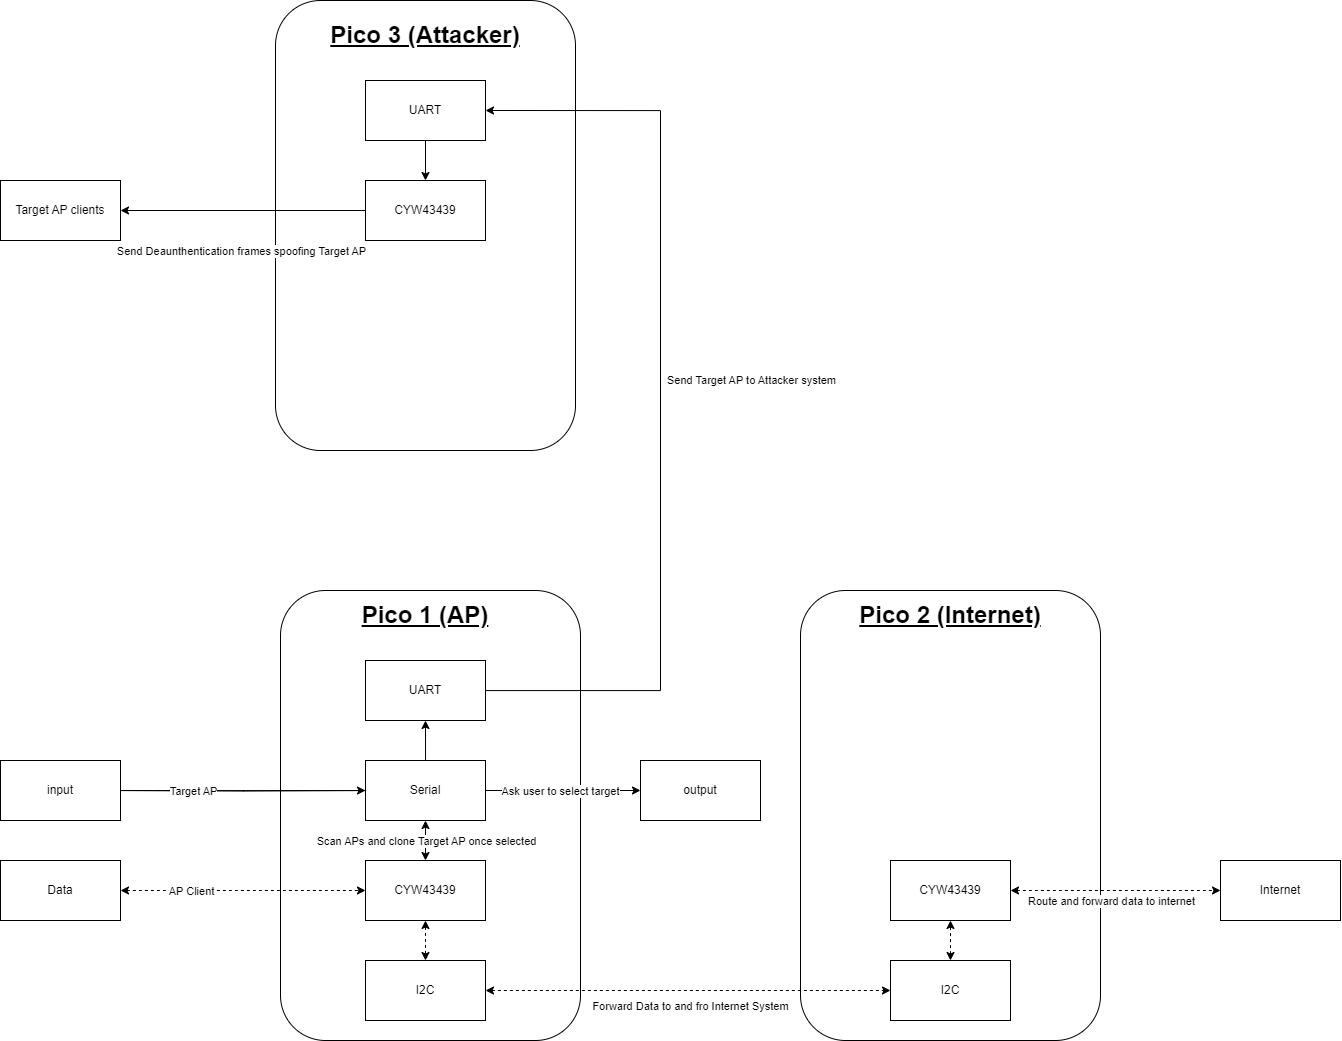

The diagram above was exported from draw.io. Its source (the exported page's mxGraphModel, read from the mxfile embedded in the PNG):
<mxGraphModel dx="2206" dy="2317" grid="1" gridSize="10" guides="1" tooltips="1" connect="1" arrows="1" fold="1" page="1" pageScale="1" pageWidth="827" pageHeight="1169" math="0" shadow="0">
  <root>
    <mxCell id="WIyWlLk6GJQsqaUBKTNV-0" />
    <mxCell id="WIyWlLk6GJQsqaUBKTNV-1" parent="WIyWlLk6GJQsqaUBKTNV-0" />
    <mxCell id="ocsllec0KN7RO2HZKjNb-19" value="" style="rounded=1;whiteSpace=wrap;html=1;" vertex="1" parent="WIyWlLk6GJQsqaUBKTNV-1">
      <mxGeometry x="1430" y="170" width="300" height="450" as="geometry" />
    </mxCell>
    <mxCell id="ocsllec0KN7RO2HZKjNb-1" value="" style="rounded=1;whiteSpace=wrap;html=1;" vertex="1" parent="WIyWlLk6GJQsqaUBKTNV-1">
      <mxGeometry x="905" y="-420" width="300" height="450" as="geometry" />
    </mxCell>
    <mxCell id="NK9lHQDN7n9AndpG8jwG-143" value="" style="rounded=1;whiteSpace=wrap;html=1;" parent="WIyWlLk6GJQsqaUBKTNV-1" vertex="1">
      <mxGeometry x="910" y="170" width="300" height="450" as="geometry" />
    </mxCell>
    <mxCell id="NK9lHQDN7n9AndpG8jwG-157" value="" style="edgeStyle=orthogonalEdgeStyle;rounded=0;orthogonalLoop=1;jettySize=auto;html=1;" parent="WIyWlLk6GJQsqaUBKTNV-1" edge="1">
      <mxGeometry relative="1" as="geometry">
        <mxPoint x="1750" y="320.00000000000045" as="sourcePoint" />
      </mxGeometry>
    </mxCell>
    <mxCell id="NK9lHQDN7n9AndpG8jwG-160" style="edgeStyle=orthogonalEdgeStyle;rounded=0;orthogonalLoop=1;jettySize=auto;html=1;exitX=1;exitY=0.5;exitDx=0;exitDy=0;entryX=1;entryY=0.5;entryDx=0;entryDy=0;" parent="WIyWlLk6GJQsqaUBKTNV-1" edge="1">
      <mxGeometry relative="1" as="geometry">
        <mxPoint x="1810" y="290" as="targetPoint" />
      </mxGeometry>
    </mxCell>
    <mxCell id="NK9lHQDN7n9AndpG8jwG-163" value="No" style="edgeLabel;html=1;align=center;verticalAlign=middle;resizable=0;points=[];" parent="NK9lHQDN7n9AndpG8jwG-160" connectable="0" vertex="1">
      <mxGeometry x="-0.0194" y="-1" relative="1" as="geometry">
        <mxPoint as="offset" />
      </mxGeometry>
    </mxCell>
    <mxCell id="NK9lHQDN7n9AndpG8jwG-164" value="" style="edgeStyle=orthogonalEdgeStyle;rounded=0;orthogonalLoop=1;jettySize=auto;html=1;" parent="WIyWlLk6GJQsqaUBKTNV-1" edge="1">
      <mxGeometry relative="1" as="geometry">
        <mxPoint x="1750" y="439.99999999999955" as="sourcePoint" />
      </mxGeometry>
    </mxCell>
    <mxCell id="NK9lHQDN7n9AndpG8jwG-166" value="" style="edgeStyle=orthogonalEdgeStyle;rounded=0;orthogonalLoop=1;jettySize=auto;html=1;" parent="WIyWlLk6GJQsqaUBKTNV-1" edge="1">
      <mxGeometry relative="1" as="geometry">
        <mxPoint x="1750" y="539.9999999999995" as="sourcePoint" />
      </mxGeometry>
    </mxCell>
    <mxCell id="NK9lHQDN7n9AndpG8jwG-167" style="edgeStyle=orthogonalEdgeStyle;rounded=0;orthogonalLoop=1;jettySize=auto;html=1;exitX=1;exitY=0.5;exitDx=0;exitDy=0;entryX=1;entryY=0.5;entryDx=0;entryDy=0;" parent="WIyWlLk6GJQsqaUBKTNV-1" edge="1">
      <mxGeometry relative="1" as="geometry">
        <mxPoint x="1810" y="509.99999999999955" as="targetPoint" />
        <Array as="points">
          <mxPoint x="1840" y="620" />
          <mxPoint x="1840" y="510" />
        </Array>
      </mxGeometry>
    </mxCell>
    <mxCell id="NK9lHQDN7n9AndpG8jwG-168" value="No" style="edgeLabel;html=1;align=center;verticalAlign=middle;resizable=0;points=[];" parent="NK9lHQDN7n9AndpG8jwG-167" connectable="0" vertex="1">
      <mxGeometry x="-0.071" relative="1" as="geometry">
        <mxPoint as="offset" />
      </mxGeometry>
    </mxCell>
    <mxCell id="NK9lHQDN7n9AndpG8jwG-169" value="" style="edgeStyle=orthogonalEdgeStyle;rounded=0;orthogonalLoop=1;jettySize=auto;html=1;" parent="WIyWlLk6GJQsqaUBKTNV-1" edge="1">
      <mxGeometry relative="1" as="geometry">
        <mxPoint x="1750" y="699.9999999999995" as="targetPoint" />
      </mxGeometry>
    </mxCell>
    <mxCell id="NK9lHQDN7n9AndpG8jwG-270" value="&lt;b&gt;&lt;font style=&quot;font-size: 24px;&quot;&gt;&lt;u&gt;Pico 1 (AP)&lt;/u&gt;&lt;/font&gt;&lt;/b&gt;" style="text;html=1;strokeColor=none;fillColor=none;align=center;verticalAlign=middle;whiteSpace=wrap;rounded=0;" parent="WIyWlLk6GJQsqaUBKTNV-1" vertex="1">
      <mxGeometry x="955" y="180" width="200" height="30" as="geometry" />
    </mxCell>
    <mxCell id="NK9lHQDN7n9AndpG8jwG-271" value="&lt;b&gt;&lt;font style=&quot;font-size: 24px;&quot;&gt;&lt;u&gt;Pico 2 (Internet)&lt;/u&gt;&lt;/font&gt;&lt;/b&gt;" style="text;html=1;strokeColor=none;fillColor=none;align=center;verticalAlign=middle;whiteSpace=wrap;rounded=0;" parent="WIyWlLk6GJQsqaUBKTNV-1" vertex="1">
      <mxGeometry x="1480" y="180" width="200" height="30" as="geometry" />
    </mxCell>
    <mxCell id="NK9lHQDN7n9AndpG8jwG-272" value="&lt;b&gt;&lt;font style=&quot;font-size: 24px;&quot;&gt;&lt;u&gt;Pico 3 (Attacker)&lt;/u&gt;&lt;/font&gt;&lt;/b&gt;" style="text;html=1;strokeColor=none;fillColor=none;align=center;verticalAlign=middle;whiteSpace=wrap;rounded=0;" parent="WIyWlLk6GJQsqaUBKTNV-1" vertex="1">
      <mxGeometry x="955" y="-400" width="200" height="30" as="geometry" />
    </mxCell>
    <mxCell id="ocsllec0KN7RO2HZKjNb-2" style="edgeStyle=orthogonalEdgeStyle;rounded=0;orthogonalLoop=1;jettySize=auto;html=1;entryX=1;entryY=0.5;entryDx=0;entryDy=0;" edge="1" parent="WIyWlLk6GJQsqaUBKTNV-1" source="ocsllec0KN7RO2HZKjNb-0" target="ocsllec0KN7RO2HZKjNb-3">
      <mxGeometry relative="1" as="geometry">
        <mxPoint x="1390" y="70" as="targetPoint" />
        <Array as="points">
          <mxPoint x="1290" y="270" />
          <mxPoint x="1290" y="-310" />
        </Array>
      </mxGeometry>
    </mxCell>
    <mxCell id="ocsllec0KN7RO2HZKjNb-18" value="Send Target AP to Attacker system" style="edgeLabel;html=1;align=center;verticalAlign=middle;resizable=0;points=[];" vertex="1" connectable="0" parent="ocsllec0KN7RO2HZKjNb-2">
      <mxGeometry x="0.0555" y="-4" relative="1" as="geometry">
        <mxPoint x="86" y="5" as="offset" />
      </mxGeometry>
    </mxCell>
    <mxCell id="ocsllec0KN7RO2HZKjNb-0" value="UART" style="rounded=0;whiteSpace=wrap;html=1;" vertex="1" parent="WIyWlLk6GJQsqaUBKTNV-1">
      <mxGeometry x="995" y="240" width="120" height="60" as="geometry" />
    </mxCell>
    <mxCell id="ocsllec0KN7RO2HZKjNb-12" style="edgeStyle=orthogonalEdgeStyle;rounded=0;orthogonalLoop=1;jettySize=auto;html=1;entryX=0.5;entryY=0;entryDx=0;entryDy=0;" edge="1" parent="WIyWlLk6GJQsqaUBKTNV-1" source="ocsllec0KN7RO2HZKjNb-3" target="ocsllec0KN7RO2HZKjNb-11">
      <mxGeometry relative="1" as="geometry" />
    </mxCell>
    <mxCell id="ocsllec0KN7RO2HZKjNb-3" value="UART" style="rounded=0;whiteSpace=wrap;html=1;" vertex="1" parent="WIyWlLk6GJQsqaUBKTNV-1">
      <mxGeometry x="995" y="-340" width="120" height="60" as="geometry" />
    </mxCell>
    <mxCell id="ocsllec0KN7RO2HZKjNb-5" style="edgeStyle=orthogonalEdgeStyle;rounded=0;orthogonalLoop=1;jettySize=auto;html=1;entryX=0.5;entryY=1;entryDx=0;entryDy=0;" edge="1" parent="WIyWlLk6GJQsqaUBKTNV-1" source="ocsllec0KN7RO2HZKjNb-4" target="ocsllec0KN7RO2HZKjNb-0">
      <mxGeometry relative="1" as="geometry" />
    </mxCell>
    <mxCell id="ocsllec0KN7RO2HZKjNb-4" value="input" style="rounded=0;whiteSpace=wrap;html=1;" vertex="1" parent="WIyWlLk6GJQsqaUBKTNV-1">
      <mxGeometry x="630" y="340" width="120" height="60" as="geometry" />
    </mxCell>
    <mxCell id="ocsllec0KN7RO2HZKjNb-6" style="edgeStyle=orthogonalEdgeStyle;rounded=0;orthogonalLoop=1;jettySize=auto;html=1;entryX=0;entryY=0.5;entryDx=0;entryDy=0;" edge="1" parent="WIyWlLk6GJQsqaUBKTNV-1" target="ocsllec0KN7RO2HZKjNb-7">
      <mxGeometry relative="1" as="geometry">
        <mxPoint x="750" y="370" as="sourcePoint" />
        <mxPoint x="1055" y="300" as="targetPoint" />
      </mxGeometry>
    </mxCell>
    <mxCell id="ocsllec0KN7RO2HZKjNb-8" value="Target AP" style="edgeLabel;html=1;align=center;verticalAlign=middle;resizable=0;points=[];" vertex="1" connectable="0" parent="ocsllec0KN7RO2HZKjNb-6">
      <mxGeometry x="-0.4131" relative="1" as="geometry">
        <mxPoint as="offset" />
      </mxGeometry>
    </mxCell>
    <mxCell id="ocsllec0KN7RO2HZKjNb-10" style="edgeStyle=orthogonalEdgeStyle;rounded=0;orthogonalLoop=1;jettySize=auto;html=1;startArrow=classic;startFill=1;" edge="1" parent="WIyWlLk6GJQsqaUBKTNV-1" source="ocsllec0KN7RO2HZKjNb-7" target="ocsllec0KN7RO2HZKjNb-9">
      <mxGeometry relative="1" as="geometry" />
    </mxCell>
    <mxCell id="ocsllec0KN7RO2HZKjNb-34" value="Scan APs and clone Target AP once selected" style="edgeLabel;html=1;align=center;verticalAlign=middle;resizable=0;points=[];" vertex="1" connectable="0" parent="ocsllec0KN7RO2HZKjNb-10">
      <mxGeometry x="-0.1" y="-2" relative="1" as="geometry">
        <mxPoint x="2" y="2" as="offset" />
      </mxGeometry>
    </mxCell>
    <mxCell id="ocsllec0KN7RO2HZKjNb-32" style="edgeStyle=orthogonalEdgeStyle;rounded=0;orthogonalLoop=1;jettySize=auto;html=1;entryX=0;entryY=0.5;entryDx=0;entryDy=0;" edge="1" parent="WIyWlLk6GJQsqaUBKTNV-1" source="ocsllec0KN7RO2HZKjNb-7" target="ocsllec0KN7RO2HZKjNb-31">
      <mxGeometry relative="1" as="geometry" />
    </mxCell>
    <mxCell id="ocsllec0KN7RO2HZKjNb-33" value="Ask user to select target" style="edgeLabel;html=1;align=center;verticalAlign=middle;resizable=0;points=[];" vertex="1" connectable="0" parent="ocsllec0KN7RO2HZKjNb-32">
      <mxGeometry x="-0.1393" y="-1" relative="1" as="geometry">
        <mxPoint x="8" y="-1" as="offset" />
      </mxGeometry>
    </mxCell>
    <mxCell id="ocsllec0KN7RO2HZKjNb-7" value="Serial" style="rounded=0;whiteSpace=wrap;html=1;" vertex="1" parent="WIyWlLk6GJQsqaUBKTNV-1">
      <mxGeometry x="995" y="340" width="120" height="60" as="geometry" />
    </mxCell>
    <mxCell id="ocsllec0KN7RO2HZKjNb-14" style="edgeStyle=orthogonalEdgeStyle;rounded=0;orthogonalLoop=1;jettySize=auto;html=1;dashed=1;startArrow=classic;startFill=1;" edge="1" parent="WIyWlLk6GJQsqaUBKTNV-1" source="ocsllec0KN7RO2HZKjNb-9" target="ocsllec0KN7RO2HZKjNb-13">
      <mxGeometry relative="1" as="geometry" />
    </mxCell>
    <mxCell id="ocsllec0KN7RO2HZKjNb-9" value="CYW43439" style="rounded=0;whiteSpace=wrap;html=1;" vertex="1" parent="WIyWlLk6GJQsqaUBKTNV-1">
      <mxGeometry x="995" y="440" width="120" height="60" as="geometry" />
    </mxCell>
    <mxCell id="ocsllec0KN7RO2HZKjNb-29" style="edgeStyle=orthogonalEdgeStyle;rounded=0;orthogonalLoop=1;jettySize=auto;html=1;entryX=1;entryY=0.5;entryDx=0;entryDy=0;" edge="1" parent="WIyWlLk6GJQsqaUBKTNV-1" source="ocsllec0KN7RO2HZKjNb-11" target="ocsllec0KN7RO2HZKjNb-28">
      <mxGeometry relative="1" as="geometry" />
    </mxCell>
    <mxCell id="ocsllec0KN7RO2HZKjNb-30" value="Send Deaunthentication frames spoofing Target AP" style="edgeLabel;html=1;align=center;verticalAlign=middle;resizable=0;points=[];" vertex="1" connectable="0" parent="ocsllec0KN7RO2HZKjNb-29">
      <mxGeometry x="0.2728" y="3" relative="1" as="geometry">
        <mxPoint x="31" y="37" as="offset" />
      </mxGeometry>
    </mxCell>
    <mxCell id="ocsllec0KN7RO2HZKjNb-11" value="CYW43439" style="rounded=0;whiteSpace=wrap;html=1;" vertex="1" parent="WIyWlLk6GJQsqaUBKTNV-1">
      <mxGeometry x="995" y="-240" width="120" height="60" as="geometry" />
    </mxCell>
    <mxCell id="ocsllec0KN7RO2HZKjNb-21" style="edgeStyle=orthogonalEdgeStyle;rounded=0;orthogonalLoop=1;jettySize=auto;html=1;startArrow=classic;startFill=1;dashed=1;" edge="1" parent="WIyWlLk6GJQsqaUBKTNV-1" source="ocsllec0KN7RO2HZKjNb-13" target="ocsllec0KN7RO2HZKjNb-20">
      <mxGeometry relative="1" as="geometry" />
    </mxCell>
    <mxCell id="ocsllec0KN7RO2HZKjNb-22" value="Forward Data to and fro Internet System" style="edgeLabel;html=1;align=center;verticalAlign=middle;resizable=0;points=[];" vertex="1" connectable="0" parent="ocsllec0KN7RO2HZKjNb-21">
      <mxGeometry x="0.1109" relative="1" as="geometry">
        <mxPoint x="-20" y="15" as="offset" />
      </mxGeometry>
    </mxCell>
    <mxCell id="ocsllec0KN7RO2HZKjNb-13" value="I2C" style="rounded=0;whiteSpace=wrap;html=1;" vertex="1" parent="WIyWlLk6GJQsqaUBKTNV-1">
      <mxGeometry x="995" y="540" width="120" height="60" as="geometry" />
    </mxCell>
    <mxCell id="ocsllec0KN7RO2HZKjNb-16" style="edgeStyle=orthogonalEdgeStyle;rounded=0;orthogonalLoop=1;jettySize=auto;html=1;dashed=1;startArrow=classic;startFill=1;" edge="1" parent="WIyWlLk6GJQsqaUBKTNV-1" source="ocsllec0KN7RO2HZKjNb-15" target="ocsllec0KN7RO2HZKjNb-9">
      <mxGeometry relative="1" as="geometry" />
    </mxCell>
    <mxCell id="ocsllec0KN7RO2HZKjNb-17" value="AP Client" style="edgeLabel;html=1;align=center;verticalAlign=middle;resizable=0;points=[];" vertex="1" connectable="0" parent="ocsllec0KN7RO2HZKjNb-16">
      <mxGeometry x="-0.6395" y="-1" relative="1" as="geometry">
        <mxPoint x="26" y="-1" as="offset" />
      </mxGeometry>
    </mxCell>
    <mxCell id="ocsllec0KN7RO2HZKjNb-15" value="Data" style="rounded=0;whiteSpace=wrap;html=1;" vertex="1" parent="WIyWlLk6GJQsqaUBKTNV-1">
      <mxGeometry x="630" y="440" width="120" height="60" as="geometry" />
    </mxCell>
    <mxCell id="ocsllec0KN7RO2HZKjNb-24" style="edgeStyle=orthogonalEdgeStyle;rounded=0;orthogonalLoop=1;jettySize=auto;html=1;entryX=0.5;entryY=1;entryDx=0;entryDy=0;startArrow=classic;startFill=1;dashed=1;" edge="1" parent="WIyWlLk6GJQsqaUBKTNV-1" source="ocsllec0KN7RO2HZKjNb-20" target="ocsllec0KN7RO2HZKjNb-23">
      <mxGeometry relative="1" as="geometry" />
    </mxCell>
    <mxCell id="ocsllec0KN7RO2HZKjNb-20" value="I2C" style="rounded=0;whiteSpace=wrap;html=1;" vertex="1" parent="WIyWlLk6GJQsqaUBKTNV-1">
      <mxGeometry x="1520" y="540" width="120" height="60" as="geometry" />
    </mxCell>
    <mxCell id="ocsllec0KN7RO2HZKjNb-26" style="edgeStyle=orthogonalEdgeStyle;rounded=0;orthogonalLoop=1;jettySize=auto;html=1;dashed=1;startArrow=classic;startFill=1;" edge="1" parent="WIyWlLk6GJQsqaUBKTNV-1" source="ocsllec0KN7RO2HZKjNb-23" target="ocsllec0KN7RO2HZKjNb-25">
      <mxGeometry relative="1" as="geometry" />
    </mxCell>
    <mxCell id="ocsllec0KN7RO2HZKjNb-27" value="Route and forward data to internet" style="edgeLabel;html=1;align=center;verticalAlign=middle;resizable=0;points=[];" vertex="1" connectable="0" parent="ocsllec0KN7RO2HZKjNb-26">
      <mxGeometry x="0.1176" y="3" relative="1" as="geometry">
        <mxPoint x="-17" y="13" as="offset" />
      </mxGeometry>
    </mxCell>
    <mxCell id="ocsllec0KN7RO2HZKjNb-23" value="CYW43439" style="rounded=0;whiteSpace=wrap;html=1;" vertex="1" parent="WIyWlLk6GJQsqaUBKTNV-1">
      <mxGeometry x="1520" y="440" width="120" height="60" as="geometry" />
    </mxCell>
    <mxCell id="ocsllec0KN7RO2HZKjNb-25" value="Internet" style="rounded=0;whiteSpace=wrap;html=1;" vertex="1" parent="WIyWlLk6GJQsqaUBKTNV-1">
      <mxGeometry x="1850" y="440" width="120" height="60" as="geometry" />
    </mxCell>
    <mxCell id="ocsllec0KN7RO2HZKjNb-28" value="Target AP clients" style="rounded=0;whiteSpace=wrap;html=1;" vertex="1" parent="WIyWlLk6GJQsqaUBKTNV-1">
      <mxGeometry x="630" y="-240" width="120" height="60" as="geometry" />
    </mxCell>
    <mxCell id="ocsllec0KN7RO2HZKjNb-31" value="output" style="rounded=0;whiteSpace=wrap;html=1;" vertex="1" parent="WIyWlLk6GJQsqaUBKTNV-1">
      <mxGeometry x="1270" y="340" width="120" height="60" as="geometry" />
    </mxCell>
  </root>
</mxGraphModel>